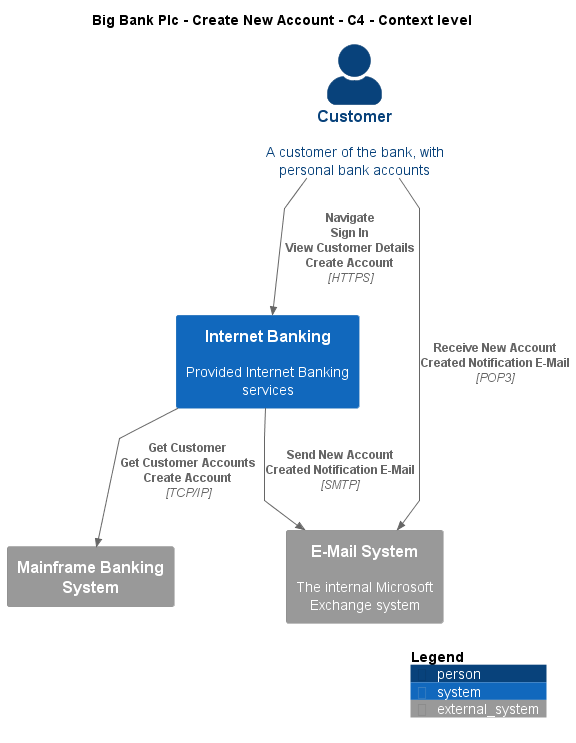

The diagram above was rendered by PlantUML. Its source (embedded in the PNG):
@startuml
!include ..\..\..\.c4s\C4_Context.puml

AddElementTag("c4interflow:lifecycle:new", $bgColor=green, $fontColor=#ffffff, $borderColor=green, $shadowing="False")
AddElementTag("c4interflow:lifecycle:changed", $bgColor=orange, $fontColor=#ffffff, $borderColor=orange, $shadowing="False")
AddElementTag("c4interflow:lifecycle:removed", $bgColor=red, $fontColor=#ffffff, $borderColor=red, $shadowing="False")

AddRelTag("c4interflow:lifecycle:new", $textColor=green, $lineColor=green)
AddRelTag("c4interflow:lifecycle:changed", $textColor=orange, $lineColor=orange)
AddRelTag("c4interflow:lifecycle:removed", $textColor=red, $lineColor=red)

SHOW_PERSON_PORTRAIT()
LAYOUT_TOP_DOWN()

skinparam linetype polyline

title Big Bank Plc - Create New Account - C4 - Context level

Person(BigBankPlc.Actors.Customer, "Customer", "A customer of the bank, with personal bank accounts")
System(BigBankPlc.SoftwareSystems.InternetBanking, "Internet Banking", "Provided Internet Banking services")
System_Ext(BigBankPlc.SoftwareSystems.MainframeBankingSystem, "Mainframe Banking System", "")
System_Ext(BigBankPlc.SoftwareSystems.EMailSystem, "E-Mail System", "The internal Microsoft Exchange system")

Rel(BigBankPlc.Actors.Customer, BigBankPlc.SoftwareSystems.InternetBanking, "Navigate\nSign In\nView Customer Details\nCreate Account", "HTTPS", $tags="protocol:https")
Rel(BigBankPlc.SoftwareSystems.InternetBanking, BigBankPlc.SoftwareSystems.MainframeBankingSystem, "Get Customer\nGet Customer Accounts\nCreate Account", "TCP/IP", $tags="protocol:tcp/ip")
Rel(BigBankPlc.SoftwareSystems.InternetBanking, BigBankPlc.SoftwareSystems.EMailSystem, "Send New Account Created Notification E-Mail", "SMTP", $tags="protocol:smtp")
Rel(BigBankPlc.Actors.Customer, BigBankPlc.SoftwareSystems.EMailSystem, "Receive New Account Created Notification E-Mail", "POP3", $tags="protocol:pop3")


SHOW_LEGEND()
@enduml